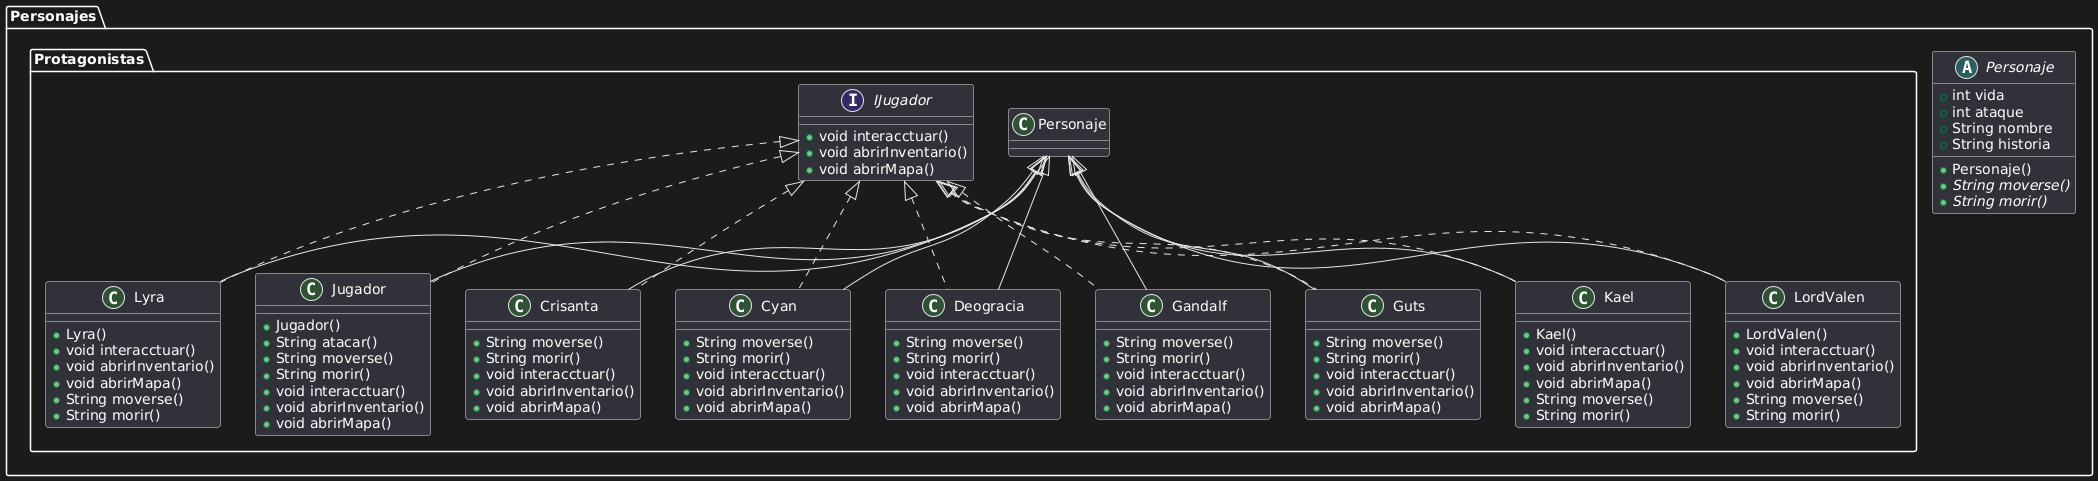

The diagram above was rendered by PlantUML. Its source (embedded in the PNG):
@startuml
' Definición de paquetes
package "Personajes" {
    abstract class Personaje {
        +int vida
        +int ataque
        +String nombre
        +String historia
        +Personaje()
        +{abstract} String moverse()
        +{abstract} String morir()
    }

    package "Protagonistas" {
        interface IJugador {
            +void interacctuar()
            +void abrirInventario()
            +void abrirMapa()
        }

        class Jugador extends Personaje implements IJugador {
            +Jugador()
            +String atacar()
            +String moverse()
            +String morir()
            +void interacctuar()
            +void abrirInventario()
            +void abrirMapa()
        }

        class Crisanta extends Personaje implements IJugador {
            +String moverse()
            +String morir()
            +void interacctuar()
            +void abrirInventario()
            +void abrirMapa()
        }

        class Cyan extends Personaje implements IJugador {
            +String moverse()
            +String morir()
            +void interacctuar()
            +void abrirInventario()
            +void abrirMapa()
        }

        class Deogracia extends Personaje implements IJugador {
            +String moverse()
            +String morir()
            +void interacctuar()
            +void abrirInventario()
            +void abrirMapa()
        }

        class Gandalf extends Personaje implements IJugador {
            +String moverse()
            +String morir()
            +void interacctuar()
            +void abrirInventario()
            +void abrirMapa()
        }

        class Guts extends Personaje implements IJugador {
            +String moverse()
            +String morir()
            +void interacctuar()
            +void abrirInventario()
            +void abrirMapa()
        }

        class Kael extends Personaje implements IJugador {
            +Kael()
            +void interacctuar()
            +void abrirInventario()
            +void abrirMapa()
            +String moverse()
            +String morir()
        }

        class LordValen extends Personaje implements IJugador {
            +LordValen()
            +void interacctuar()
            +void abrirInventario()
            +void abrirMapa()
            +String moverse()
            +String morir()
        }

        class Lyra extends Personaje implements IJugador {
            +Lyra()
            +void interacctuar()
            +void abrirInventario()
            +void abrirMapa()
            +String moverse()
            +String morir()
        }
    }
@enduml